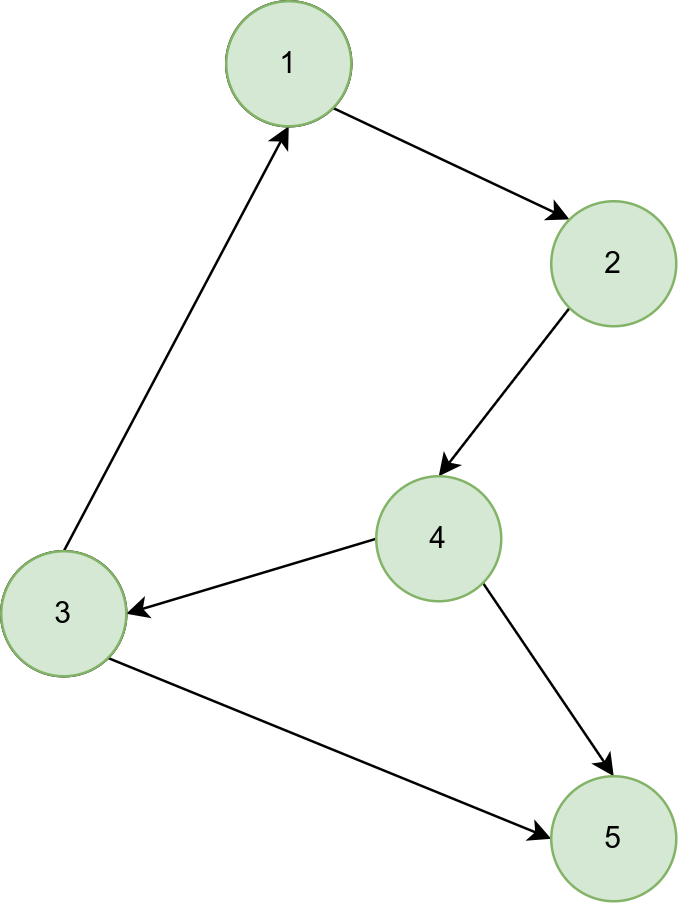

The diagram above was exported from draw.io. Its source (the exported page's mxGraphModel, read from the mxfile embedded in the PNG):
<mxGraphModel dx="1434" dy="839" grid="1" gridSize="10" guides="1" tooltips="1" connect="1" arrows="1" fold="1" page="1" pageScale="1" pageWidth="850" pageHeight="1100" math="0" shadow="0">
  <root>
    <mxCell id="0" />
    <mxCell id="1" parent="0" />
    <mxCell id="TDB5IZC3OVe5yJXXj2rv-6" style="rounded=0;orthogonalLoop=1;jettySize=auto;html=1;exitX=1;exitY=1;exitDx=0;exitDy=0;entryX=0;entryY=0;entryDx=0;entryDy=0;" parent="1" source="TDB5IZC3OVe5yJXXj2rv-1" target="TDB5IZC3OVe5yJXXj2rv-2" edge="1">
      <mxGeometry relative="1" as="geometry" />
    </mxCell>
    <mxCell id="TDB5IZC3OVe5yJXXj2rv-1" value="1" style="ellipse;whiteSpace=wrap;html=1;" parent="1" vertex="1">
      <mxGeometry x="230" y="230" width="50" height="50" as="geometry" />
    </mxCell>
    <mxCell id="TDB5IZC3OVe5yJXXj2rv-7" style="edgeStyle=none;rounded=0;orthogonalLoop=1;jettySize=auto;html=1;exitX=0;exitY=1;exitDx=0;exitDy=0;entryX=0.5;entryY=0;entryDx=0;entryDy=0;" parent="1" source="TDB5IZC3OVe5yJXXj2rv-2" target="TDB5IZC3OVe5yJXXj2rv-4" edge="1">
      <mxGeometry relative="1" as="geometry" />
    </mxCell>
    <mxCell id="TDB5IZC3OVe5yJXXj2rv-2" value="2" style="ellipse;whiteSpace=wrap;html=1;fillColor=#d5e8d4;strokeColor=#82b366;" parent="1" vertex="1">
      <mxGeometry x="360" y="310" width="50" height="50" as="geometry" />
    </mxCell>
    <mxCell id="TDB5IZC3OVe5yJXXj2rv-9" style="edgeStyle=none;rounded=0;orthogonalLoop=1;jettySize=auto;html=1;exitX=0.5;exitY=0;exitDx=0;exitDy=0;entryX=0.5;entryY=1;entryDx=0;entryDy=0;" parent="1" source="TDB5IZC3OVe5yJXXj2rv-3" target="TDB5IZC3OVe5yJXXj2rv-1" edge="1">
      <mxGeometry relative="1" as="geometry" />
    </mxCell>
    <mxCell id="TDB5IZC3OVe5yJXXj2rv-11" style="edgeStyle=none;rounded=0;orthogonalLoop=1;jettySize=auto;html=1;exitX=1;exitY=1;exitDx=0;exitDy=0;entryX=0;entryY=0.5;entryDx=0;entryDy=0;" parent="1" source="TDB5IZC3OVe5yJXXj2rv-3" target="TDB5IZC3OVe5yJXXj2rv-5" edge="1">
      <mxGeometry relative="1" as="geometry" />
    </mxCell>
    <mxCell id="TDB5IZC3OVe5yJXXj2rv-3" value="3" style="ellipse;whiteSpace=wrap;html=1;" parent="1" vertex="1">
      <mxGeometry x="140" y="450" width="50" height="50" as="geometry" />
    </mxCell>
    <mxCell id="TDB5IZC3OVe5yJXXj2rv-8" style="edgeStyle=none;rounded=0;orthogonalLoop=1;jettySize=auto;html=1;exitX=0;exitY=0.5;exitDx=0;exitDy=0;entryX=1;entryY=0.5;entryDx=0;entryDy=0;" parent="1" source="TDB5IZC3OVe5yJXXj2rv-4" target="TDB5IZC3OVe5yJXXj2rv-3" edge="1">
      <mxGeometry relative="1" as="geometry" />
    </mxCell>
    <mxCell id="TDB5IZC3OVe5yJXXj2rv-10" style="edgeStyle=none;rounded=0;orthogonalLoop=1;jettySize=auto;html=1;exitX=1;exitY=1;exitDx=0;exitDy=0;entryX=0.5;entryY=0;entryDx=0;entryDy=0;" parent="1" source="TDB5IZC3OVe5yJXXj2rv-4" target="TDB5IZC3OVe5yJXXj2rv-5" edge="1">
      <mxGeometry relative="1" as="geometry" />
    </mxCell>
    <mxCell id="TDB5IZC3OVe5yJXXj2rv-4" value="4" style="ellipse;whiteSpace=wrap;html=1;fillColor=#d5e8d4;strokeColor=#82b366;" parent="1" vertex="1">
      <mxGeometry x="290" y="420" width="50" height="50" as="geometry" />
    </mxCell>
    <mxCell id="TDB5IZC3OVe5yJXXj2rv-5" value="5" style="ellipse;whiteSpace=wrap;html=1;fillColor=#d5e8d4;strokeColor=#82b366;" parent="1" vertex="1">
      <mxGeometry x="360" y="540" width="50" height="50" as="geometry" />
    </mxCell>
    <mxCell id="TDB5IZC3OVe5yJXXj2rv-12" value="1" style="ellipse;whiteSpace=wrap;html=1;fillColor=#d5e8d4;strokeColor=#82b366;" parent="1" vertex="1">
      <mxGeometry x="230" y="230" width="50" height="50" as="geometry" />
    </mxCell>
    <mxCell id="TDB5IZC3OVe5yJXXj2rv-13" value="3" style="ellipse;whiteSpace=wrap;html=1;fillColor=#d5e8d4;strokeColor=#82b366;" parent="1" vertex="1">
      <mxGeometry x="140" y="450" width="50" height="50" as="geometry" />
    </mxCell>
  </root>
</mxGraphModel>